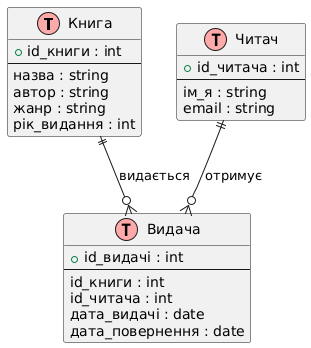

The diagram above was rendered by PlantUML. Its source (embedded in the PNG):
@startuml
!define table(x) class x << (T,#FFAAAA) >>

table(Книга) {
  + id_книги : int
  --
  назва : string
  автор : string
  жанр : string
  рік_видання : int
}

table(Читач) {
  + id_читача : int
  --
  ім_я : string
  email : string
}

table(Видача) {
  + id_видачі : int
  --
  id_книги : int
  id_читача : int
  дата_видачі : date
  дата_повернення : date
}

Читач ||--o{ Видача : отримує
Книга ||--o{ Видача : видається
@enduml